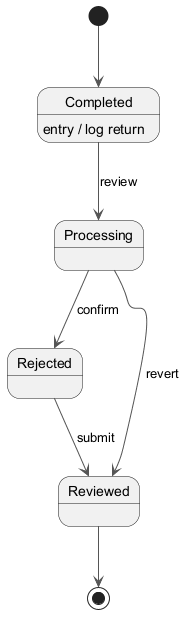

The diagram above was rendered by PlantUML. Its source (embedded in the PNG):
@startuml
skinparam backgroundColor #FFFFFF
skinparam classBackgroundColor #E8F4FA
skinparam classBorderColor #2C7DA0
skinparam ArrowColor #555555
[*] --> Completed
Completed --> Processing : review
Completed : entry / log return
Processing --> Rejected : confirm
Rejected --> Reviewed : submit
Processing --> Reviewed : revert
Reviewed --> [*]
@enduml